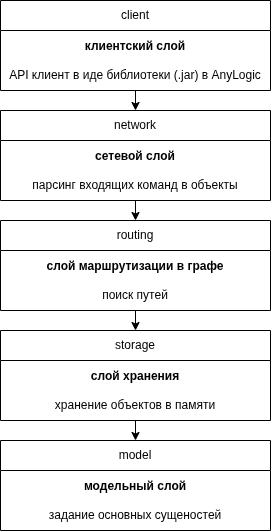

The diagram above was exported from draw.io. Its source (the exported page's mxGraphModel, read from the mxfile embedded in the PNG):
<mxGraphModel dx="1414" dy="844" grid="1" gridSize="10" guides="1" tooltips="1" connect="1" arrows="1" fold="1" page="1" pageScale="1" pageWidth="827" pageHeight="1169" math="0" shadow="0">
  <root>
    <mxCell id="0" />
    <mxCell id="1" parent="0" />
    <mxCell id="HIbj6tjHA1F-qrwgG6rJ-19" edge="1" parent="1" source="HIbj6tjHA1F-qrwgG6rJ-6" style="rounded=0;orthogonalLoop=1;jettySize=auto;html=1;exitX=0.5;exitY=1;exitDx=0;exitDy=0;entryX=0.5;entryY=0;entryDx=0;entryDy=0;" target="HIbj6tjHA1F-qrwgG6rJ-10">
      <mxGeometry relative="1" as="geometry" />
    </mxCell>
    <mxCell id="HIbj6tjHA1F-qrwgG6rJ-6" parent="1" style="swimlane;fontStyle=0;childLayout=stackLayout;horizontal=1;startSize=30;horizontalStack=0;resizeParent=1;resizeParentMax=0;resizeLast=0;collapsible=1;marginBottom=0;whiteSpace=wrap;html=1;" value="client" vertex="1">
      <mxGeometry height="90" width="270" x="340" y="360" as="geometry">
        <mxRectangle height="30" width="60" x="340" y="360" as="alternateBounds" />
      </mxGeometry>
    </mxCell>
    <mxCell id="HIbj6tjHA1F-qrwgG6rJ-7" parent="HIbj6tjHA1F-qrwgG6rJ-6" style="text;strokeColor=none;fillColor=none;align=center;verticalAlign=middle;spacingLeft=4;spacingRight=4;overflow=hidden;points=[[0,0.5],[1,0.5]];portConstraint=eastwest;rotatable=0;whiteSpace=wrap;html=1;" value="&lt;div style=&quot;&quot;&gt;&lt;span style=&quot;background-color: transparent; color: light-dark(rgb(0, 0, 0), rgb(255, 255, 255));&quot;&gt;&lt;b&gt;клиентский слой&lt;/b&gt;&lt;/span&gt;&lt;/div&gt;&lt;div style=&quot;&quot;&gt;&lt;span style=&quot;background-color: transparent; color: light-dark(rgb(0, 0, 0), rgb(255, 255, 255));&quot;&gt;&lt;br&gt;&lt;/span&gt;&lt;/div&gt;&lt;div&gt;API клиент в иде библиотеки (.jar) в AnyLogic&lt;/div&gt;" vertex="1">
      <mxGeometry height="60" width="270" y="30" as="geometry" />
    </mxCell>
    <mxCell id="HIbj6tjHA1F-qrwgG6rJ-20" edge="1" parent="1" source="HIbj6tjHA1F-qrwgG6rJ-10" style="edgeStyle=none;rounded=0;orthogonalLoop=1;jettySize=auto;html=1;exitX=0.5;exitY=1;exitDx=0;exitDy=0;entryX=0.5;entryY=0;entryDx=0;entryDy=0;" target="HIbj6tjHA1F-qrwgG6rJ-12">
      <mxGeometry relative="1" as="geometry" />
    </mxCell>
    <mxCell id="HIbj6tjHA1F-qrwgG6rJ-10" parent="1" style="swimlane;fontStyle=0;childLayout=stackLayout;horizontal=1;startSize=30;horizontalStack=0;resizeParent=1;resizeParentMax=0;resizeLast=0;collapsible=1;marginBottom=0;whiteSpace=wrap;html=1;" value="network" vertex="1">
      <mxGeometry height="90" width="270" x="340" y="470" as="geometry">
        <mxRectangle height="30" width="60" x="340" y="360" as="alternateBounds" />
      </mxGeometry>
    </mxCell>
    <mxCell id="HIbj6tjHA1F-qrwgG6rJ-11" parent="HIbj6tjHA1F-qrwgG6rJ-10" style="text;strokeColor=none;fillColor=none;align=center;verticalAlign=middle;spacingLeft=4;spacingRight=4;overflow=hidden;points=[[0,0.5],[1,0.5]];portConstraint=eastwest;rotatable=0;whiteSpace=wrap;html=1;" value="&lt;div style=&quot;&quot;&gt;&lt;b&gt;сетевой слой&lt;/b&gt;&lt;/div&gt;&lt;div style=&quot;&quot;&gt;&lt;span style=&quot;background-color: transparent; color: light-dark(rgb(0, 0, 0), rgb(255, 255, 255));&quot;&gt;&lt;br&gt;&lt;/span&gt;&lt;/div&gt;&lt;div style=&quot;&quot;&gt;парсинг входящих команд в объекты&lt;/div&gt;" vertex="1">
      <mxGeometry height="60" width="270" y="30" as="geometry" />
    </mxCell>
    <mxCell id="HIbj6tjHA1F-qrwgG6rJ-21" edge="1" parent="1" source="HIbj6tjHA1F-qrwgG6rJ-12" style="edgeStyle=none;rounded=0;orthogonalLoop=1;jettySize=auto;html=1;exitX=0.5;exitY=1;exitDx=0;exitDy=0;entryX=0.5;entryY=0;entryDx=0;entryDy=0;" target="HIbj6tjHA1F-qrwgG6rJ-14">
      <mxGeometry relative="1" as="geometry" />
    </mxCell>
    <mxCell id="HIbj6tjHA1F-qrwgG6rJ-12" parent="1" style="swimlane;fontStyle=0;childLayout=stackLayout;horizontal=1;startSize=30;horizontalStack=0;resizeParent=1;resizeParentMax=0;resizeLast=0;collapsible=1;marginBottom=0;whiteSpace=wrap;html=1;" value="routing" vertex="1">
      <mxGeometry height="90" width="270" x="340" y="580" as="geometry">
        <mxRectangle height="30" width="60" x="340" y="360" as="alternateBounds" />
      </mxGeometry>
    </mxCell>
    <mxCell id="HIbj6tjHA1F-qrwgG6rJ-13" parent="HIbj6tjHA1F-qrwgG6rJ-12" style="text;strokeColor=none;fillColor=none;align=center;verticalAlign=middle;spacingLeft=4;spacingRight=4;overflow=hidden;points=[[0,0.5],[1,0.5]];portConstraint=eastwest;rotatable=0;whiteSpace=wrap;html=1;" value="&lt;div style=&quot;&quot;&gt;&lt;b&gt;слой маршрутизации в графе&lt;/b&gt;&lt;/div&gt;&lt;div style=&quot;&quot;&gt;&lt;span style=&quot;background-color: transparent; color: light-dark(rgb(0, 0, 0), rgb(255, 255, 255));&quot;&gt;&lt;br&gt;&lt;/span&gt;&lt;/div&gt;&lt;div style=&quot;&quot;&gt;поиск путей&lt;/div&gt;" vertex="1">
      <mxGeometry height="60" width="270" y="30" as="geometry" />
    </mxCell>
    <mxCell id="HIbj6tjHA1F-qrwgG6rJ-22" edge="1" parent="1" source="HIbj6tjHA1F-qrwgG6rJ-14" style="edgeStyle=none;rounded=0;orthogonalLoop=1;jettySize=auto;html=1;exitX=0.5;exitY=1;exitDx=0;exitDy=0;" target="HIbj6tjHA1F-qrwgG6rJ-16">
      <mxGeometry relative="1" as="geometry" />
    </mxCell>
    <mxCell id="HIbj6tjHA1F-qrwgG6rJ-14" parent="1" style="swimlane;fontStyle=0;childLayout=stackLayout;horizontal=1;startSize=30;horizontalStack=0;resizeParent=1;resizeParentMax=0;resizeLast=0;collapsible=1;marginBottom=0;whiteSpace=wrap;html=1;" value="storage" vertex="1">
      <mxGeometry height="90" width="270" x="340" y="690" as="geometry">
        <mxRectangle height="30" width="60" x="340" y="360" as="alternateBounds" />
      </mxGeometry>
    </mxCell>
    <mxCell id="HIbj6tjHA1F-qrwgG6rJ-15" parent="HIbj6tjHA1F-qrwgG6rJ-14" style="text;strokeColor=none;fillColor=none;align=center;verticalAlign=middle;spacingLeft=4;spacingRight=4;overflow=hidden;points=[[0,0.5],[1,0.5]];portConstraint=eastwest;rotatable=0;whiteSpace=wrap;html=1;" value="&lt;div style=&quot;&quot;&gt;&lt;b&gt;слой хранения&lt;/b&gt;&lt;/div&gt;&lt;div style=&quot;&quot;&gt;&lt;span style=&quot;background-color: transparent; color: light-dark(rgb(0, 0, 0), rgb(255, 255, 255));&quot;&gt;&lt;br&gt;&lt;/span&gt;&lt;/div&gt;&lt;div style=&quot;&quot;&gt;хранение объектов в памяти&lt;/div&gt;" vertex="1">
      <mxGeometry height="60" width="270" y="30" as="geometry" />
    </mxCell>
    <mxCell id="HIbj6tjHA1F-qrwgG6rJ-16" parent="1" style="swimlane;fontStyle=0;childLayout=stackLayout;horizontal=1;startSize=30;horizontalStack=0;resizeParent=1;resizeParentMax=0;resizeLast=0;collapsible=1;marginBottom=0;whiteSpace=wrap;html=1;" value="model" vertex="1">
      <mxGeometry height="90" width="270" x="340" y="800" as="geometry">
        <mxRectangle height="30" width="60" x="340" y="360" as="alternateBounds" />
      </mxGeometry>
    </mxCell>
    <mxCell id="HIbj6tjHA1F-qrwgG6rJ-17" parent="HIbj6tjHA1F-qrwgG6rJ-16" style="text;strokeColor=none;fillColor=none;align=center;verticalAlign=middle;spacingLeft=4;spacingRight=4;overflow=hidden;points=[[0,0.5],[1,0.5]];portConstraint=eastwest;rotatable=0;whiteSpace=wrap;html=1;" value="&lt;div style=&quot;&quot;&gt;&lt;b&gt;модельный слой&lt;/b&gt;&lt;/div&gt;&lt;div style=&quot;&quot;&gt;&lt;span style=&quot;background-color: transparent; color: light-dark(rgb(0, 0, 0), rgb(255, 255, 255));&quot;&gt;&lt;br&gt;&lt;/span&gt;&lt;/div&gt;&lt;div style=&quot;&quot;&gt;задание основных сущеностей&lt;/div&gt;" vertex="1">
      <mxGeometry height="60" width="270" y="30" as="geometry" />
    </mxCell>
  </root>
</mxGraphModel>